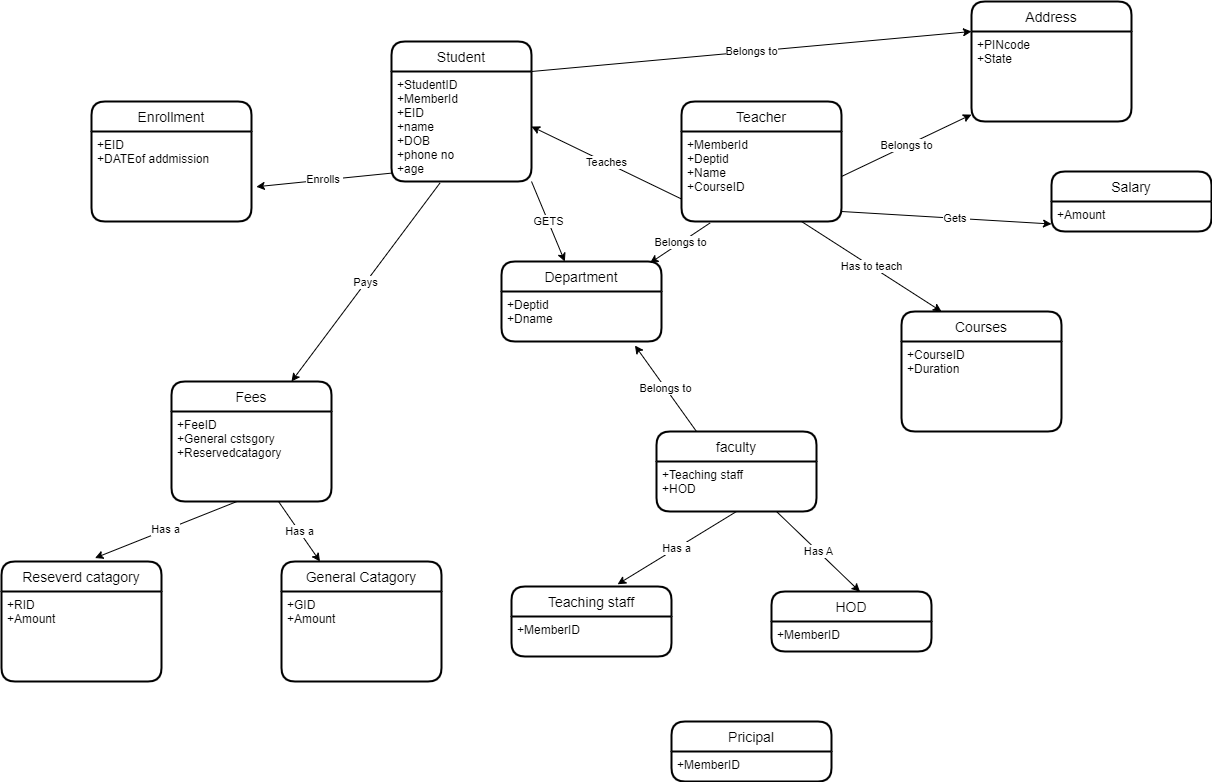

The diagram above was exported from draw.io. Its source (the exported page's mxGraphModel, read from the mxfile embedded in the PNG):
<mxGraphModel dx="2312" dy="648" grid="1" gridSize="10" guides="1" tooltips="1" connect="1" arrows="1" fold="1" page="1" pageScale="1" pageWidth="850" pageHeight="1100" math="0" shadow="0">
  <root>
    <mxCell id="0" />
    <mxCell id="1" parent="0" />
    <mxCell id="pl31kZ1J3LlSXlYk5rVL-14" value="Student" style="swimlane;childLayout=stackLayout;horizontal=1;startSize=30;horizontalStack=0;rounded=1;fontSize=14;fontStyle=0;strokeWidth=2;resizeParent=0;resizeLast=1;shadow=0;dashed=0;align=center;" vertex="1" parent="1">
      <mxGeometry x="80" y="80" width="140" height="140" as="geometry" />
    </mxCell>
    <mxCell id="pl31kZ1J3LlSXlYk5rVL-15" value="+StudentID &#10;+MemberId&#10;+EID&#10;+name&#10;+DOB&#10;+phone no&#10;+age&#10;" style="align=left;strokeColor=none;fillColor=none;spacingLeft=4;fontSize=12;verticalAlign=top;resizable=0;rotatable=0;part=1;" vertex="1" parent="pl31kZ1J3LlSXlYk5rVL-14">
      <mxGeometry y="30" width="140" height="110" as="geometry" />
    </mxCell>
    <mxCell id="pl31kZ1J3LlSXlYk5rVL-30" value="Teacher" style="swimlane;childLayout=stackLayout;horizontal=1;startSize=30;horizontalStack=0;rounded=1;fontSize=14;fontStyle=0;strokeWidth=2;resizeParent=0;resizeLast=1;shadow=0;dashed=0;align=center;" vertex="1" parent="1">
      <mxGeometry x="370" y="140" width="160" height="120" as="geometry" />
    </mxCell>
    <mxCell id="pl31kZ1J3LlSXlYk5rVL-31" value="+MemberId&#10;+Deptid&#10;+Name&#10;+CourseID" style="align=left;strokeColor=none;fillColor=none;spacingLeft=4;fontSize=12;verticalAlign=top;resizable=0;rotatable=0;part=1;" vertex="1" parent="pl31kZ1J3LlSXlYk5rVL-30">
      <mxGeometry y="30" width="160" height="90" as="geometry" />
    </mxCell>
    <mxCell id="pl31kZ1J3LlSXlYk5rVL-32" value="Department" style="swimlane;childLayout=stackLayout;horizontal=1;startSize=30;horizontalStack=0;rounded=1;fontSize=14;fontStyle=0;strokeWidth=2;resizeParent=0;resizeLast=1;shadow=0;dashed=0;align=center;" vertex="1" parent="1">
      <mxGeometry x="190" y="300" width="160" height="80" as="geometry" />
    </mxCell>
    <mxCell id="pl31kZ1J3LlSXlYk5rVL-33" value="+Deptid&#10;+Dname&#10;" style="align=left;strokeColor=none;fillColor=none;spacingLeft=4;fontSize=12;verticalAlign=top;resizable=0;rotatable=0;part=1;" vertex="1" parent="pl31kZ1J3LlSXlYk5rVL-32">
      <mxGeometry y="30" width="160" height="50" as="geometry" />
    </mxCell>
    <mxCell id="pl31kZ1J3LlSXlYk5rVL-34" value="faculty" style="swimlane;childLayout=stackLayout;horizontal=1;startSize=30;horizontalStack=0;rounded=1;fontSize=14;fontStyle=0;strokeWidth=2;resizeParent=0;resizeLast=1;shadow=0;dashed=0;align=center;" vertex="1" parent="1">
      <mxGeometry x="345" y="470" width="160" height="80" as="geometry" />
    </mxCell>
    <mxCell id="pl31kZ1J3LlSXlYk5rVL-35" value="+Teaching staff&#10;+HOD&#10;" style="align=left;strokeColor=none;fillColor=none;spacingLeft=4;fontSize=12;verticalAlign=top;resizable=0;rotatable=0;part=1;" vertex="1" parent="pl31kZ1J3LlSXlYk5rVL-34">
      <mxGeometry y="30" width="160" height="50" as="geometry" />
    </mxCell>
    <mxCell id="pl31kZ1J3LlSXlYk5rVL-36" value="Courses" style="swimlane;childLayout=stackLayout;horizontal=1;startSize=30;horizontalStack=0;rounded=1;fontSize=14;fontStyle=0;strokeWidth=2;resizeParent=0;resizeLast=1;shadow=0;dashed=0;align=center;" vertex="1" parent="1">
      <mxGeometry x="590" y="350" width="160" height="120" as="geometry" />
    </mxCell>
    <mxCell id="pl31kZ1J3LlSXlYk5rVL-37" value="+CourseID&#10;+Duration" style="align=left;strokeColor=none;fillColor=none;spacingLeft=4;fontSize=12;verticalAlign=top;resizable=0;rotatable=0;part=1;" vertex="1" parent="pl31kZ1J3LlSXlYk5rVL-36">
      <mxGeometry y="30" width="160" height="90" as="geometry" />
    </mxCell>
    <mxCell id="pl31kZ1J3LlSXlYk5rVL-38" value="Fees" style="swimlane;childLayout=stackLayout;horizontal=1;startSize=30;horizontalStack=0;rounded=1;fontSize=14;fontStyle=0;strokeWidth=2;resizeParent=0;resizeLast=1;shadow=0;dashed=0;align=center;" vertex="1" parent="1">
      <mxGeometry x="-140" y="420" width="160" height="120" as="geometry" />
    </mxCell>
    <mxCell id="pl31kZ1J3LlSXlYk5rVL-39" value="+FeeID&#10;+General cstsgory&#10;+Reservedcatagory&#10;" style="align=left;strokeColor=none;fillColor=none;spacingLeft=4;fontSize=12;verticalAlign=top;resizable=0;rotatable=0;part=1;" vertex="1" parent="pl31kZ1J3LlSXlYk5rVL-38">
      <mxGeometry y="30" width="160" height="90" as="geometry" />
    </mxCell>
    <mxCell id="pl31kZ1J3LlSXlYk5rVL-42" value="Reseverd catagory" style="swimlane;childLayout=stackLayout;horizontal=1;startSize=30;horizontalStack=0;rounded=1;fontSize=14;fontStyle=0;strokeWidth=2;resizeParent=0;resizeLast=1;shadow=0;dashed=0;align=center;" vertex="1" parent="1">
      <mxGeometry x="-310" y="600" width="160" height="120" as="geometry" />
    </mxCell>
    <mxCell id="pl31kZ1J3LlSXlYk5rVL-43" value="+RID&#10;+Amount&#10;" style="align=left;strokeColor=none;fillColor=none;spacingLeft=4;fontSize=12;verticalAlign=top;resizable=0;rotatable=0;part=1;" vertex="1" parent="pl31kZ1J3LlSXlYk5rVL-42">
      <mxGeometry y="30" width="160" height="90" as="geometry" />
    </mxCell>
    <mxCell id="pl31kZ1J3LlSXlYk5rVL-46" value="Teaching staff" style="swimlane;childLayout=stackLayout;horizontal=1;startSize=30;horizontalStack=0;rounded=1;fontSize=14;fontStyle=0;strokeWidth=2;resizeParent=0;resizeLast=1;shadow=0;dashed=0;align=center;" vertex="1" parent="1">
      <mxGeometry x="200" y="625" width="160" height="70" as="geometry" />
    </mxCell>
    <mxCell id="pl31kZ1J3LlSXlYk5rVL-47" value="+MemberID" style="align=left;strokeColor=none;fillColor=none;spacingLeft=4;fontSize=12;verticalAlign=top;resizable=0;rotatable=0;part=1;" vertex="1" parent="pl31kZ1J3LlSXlYk5rVL-46">
      <mxGeometry y="30" width="160" height="40" as="geometry" />
    </mxCell>
    <mxCell id="pl31kZ1J3LlSXlYk5rVL-52" value="HOD" style="swimlane;childLayout=stackLayout;horizontal=1;startSize=30;horizontalStack=0;rounded=1;fontSize=14;fontStyle=0;strokeWidth=2;resizeParent=0;resizeLast=1;shadow=0;dashed=0;align=center;" vertex="1" parent="1">
      <mxGeometry x="460" y="630" width="160" height="60" as="geometry" />
    </mxCell>
    <mxCell id="pl31kZ1J3LlSXlYk5rVL-53" value="+MemberID" style="align=left;strokeColor=none;fillColor=none;spacingLeft=4;fontSize=12;verticalAlign=top;resizable=0;rotatable=0;part=1;" vertex="1" parent="pl31kZ1J3LlSXlYk5rVL-52">
      <mxGeometry y="30" width="160" height="30" as="geometry" />
    </mxCell>
    <mxCell id="pl31kZ1J3LlSXlYk5rVL-54" value="Pricipal" style="swimlane;childLayout=stackLayout;horizontal=1;startSize=30;horizontalStack=0;rounded=1;fontSize=14;fontStyle=0;strokeWidth=2;resizeParent=0;resizeLast=1;shadow=0;dashed=0;align=center;" vertex="1" parent="1">
      <mxGeometry x="360" y="760" width="160" height="60" as="geometry" />
    </mxCell>
    <mxCell id="pl31kZ1J3LlSXlYk5rVL-55" value="+MemberID&#10;&#10;" style="align=left;strokeColor=none;fillColor=none;spacingLeft=4;fontSize=12;verticalAlign=top;resizable=0;rotatable=0;part=1;" vertex="1" parent="pl31kZ1J3LlSXlYk5rVL-54">
      <mxGeometry y="30" width="160" height="30" as="geometry" />
    </mxCell>
    <mxCell id="pl31kZ1J3LlSXlYk5rVL-59" value="Address" style="swimlane;childLayout=stackLayout;horizontal=1;startSize=30;horizontalStack=0;rounded=1;fontSize=14;fontStyle=0;strokeWidth=2;resizeParent=0;resizeLast=1;shadow=0;dashed=0;align=center;" vertex="1" parent="1">
      <mxGeometry x="660" y="40" width="160" height="120" as="geometry" />
    </mxCell>
    <mxCell id="pl31kZ1J3LlSXlYk5rVL-60" value="+PINcode&#10;+State" style="align=left;strokeColor=none;fillColor=none;spacingLeft=4;fontSize=12;verticalAlign=top;resizable=0;rotatable=0;part=1;" vertex="1" parent="pl31kZ1J3LlSXlYk5rVL-59">
      <mxGeometry y="30" width="160" height="90" as="geometry" />
    </mxCell>
    <mxCell id="pl31kZ1J3LlSXlYk5rVL-61" value="Enrollment" style="swimlane;childLayout=stackLayout;horizontal=1;startSize=30;horizontalStack=0;rounded=1;fontSize=14;fontStyle=0;strokeWidth=2;resizeParent=0;resizeLast=1;shadow=0;dashed=0;align=center;" vertex="1" parent="1">
      <mxGeometry x="-220" y="140" width="160" height="120" as="geometry" />
    </mxCell>
    <mxCell id="pl31kZ1J3LlSXlYk5rVL-62" value="+EID&#10;+DATEof addmission" style="align=left;strokeColor=none;fillColor=none;spacingLeft=4;fontSize=12;verticalAlign=top;resizable=0;rotatable=0;part=1;" vertex="1" parent="pl31kZ1J3LlSXlYk5rVL-61">
      <mxGeometry y="30" width="160" height="90" as="geometry" />
    </mxCell>
    <mxCell id="pl31kZ1J3LlSXlYk5rVL-63" value="Salary" style="swimlane;childLayout=stackLayout;horizontal=1;startSize=30;horizontalStack=0;rounded=1;fontSize=14;fontStyle=0;strokeWidth=2;resizeParent=0;resizeLast=1;shadow=0;dashed=0;align=center;" vertex="1" parent="1">
      <mxGeometry x="740" y="210" width="160" height="60" as="geometry" />
    </mxCell>
    <mxCell id="pl31kZ1J3LlSXlYk5rVL-64" value="+Amount" style="align=left;strokeColor=none;fillColor=none;spacingLeft=4;fontSize=12;verticalAlign=top;resizable=0;rotatable=0;part=1;" vertex="1" parent="pl31kZ1J3LlSXlYk5rVL-63">
      <mxGeometry y="30" width="160" height="30" as="geometry" />
    </mxCell>
    <mxCell id="pl31kZ1J3LlSXlYk5rVL-65" value="GETS" style="endArrow=classic;html=1;rounded=0;exitX=1;exitY=1;exitDx=0;exitDy=0;" edge="1" parent="1" source="pl31kZ1J3LlSXlYk5rVL-15" target="pl31kZ1J3LlSXlYk5rVL-32">
      <mxGeometry width="50" height="50" relative="1" as="geometry">
        <mxPoint x="390" y="390" as="sourcePoint" />
        <mxPoint x="440" y="340" as="targetPoint" />
      </mxGeometry>
    </mxCell>
    <mxCell id="pl31kZ1J3LlSXlYk5rVL-66" value="Enrolls&amp;nbsp;" style="endArrow=classic;html=1;rounded=0;exitX=0.007;exitY=0.923;exitDx=0;exitDy=0;exitPerimeter=0;entryX=1.03;entryY=0.614;entryDx=0;entryDy=0;entryPerimeter=0;" edge="1" parent="1" source="pl31kZ1J3LlSXlYk5rVL-15" target="pl31kZ1J3LlSXlYk5rVL-62">
      <mxGeometry width="50" height="50" relative="1" as="geometry">
        <mxPoint x="180" y="310" as="sourcePoint" />
        <mxPoint x="40" y="230" as="targetPoint" />
      </mxGeometry>
    </mxCell>
    <mxCell id="pl31kZ1J3LlSXlYk5rVL-67" value="Teaches" style="endArrow=classic;html=1;rounded=0;exitX=0;exitY=0.75;exitDx=0;exitDy=0;entryX=1;entryY=0.5;entryDx=0;entryDy=0;" edge="1" parent="1" source="pl31kZ1J3LlSXlYk5rVL-31" target="pl31kZ1J3LlSXlYk5rVL-15">
      <mxGeometry width="50" height="50" relative="1" as="geometry">
        <mxPoint x="400" y="400" as="sourcePoint" />
        <mxPoint x="450" y="350" as="targetPoint" />
      </mxGeometry>
    </mxCell>
    <mxCell id="pl31kZ1J3LlSXlYk5rVL-68" value="Has to teach" style="endArrow=classic;html=1;rounded=0;exitX=0.75;exitY=1;exitDx=0;exitDy=0;entryX=0.25;entryY=0;entryDx=0;entryDy=0;" edge="1" parent="1" source="pl31kZ1J3LlSXlYk5rVL-31" target="pl31kZ1J3LlSXlYk5rVL-36">
      <mxGeometry width="50" height="50" relative="1" as="geometry">
        <mxPoint x="410" y="410" as="sourcePoint" />
        <mxPoint x="460" y="360" as="targetPoint" />
      </mxGeometry>
    </mxCell>
    <mxCell id="pl31kZ1J3LlSXlYk5rVL-69" value="Belongs to" style="endArrow=classic;html=1;rounded=0;exitX=1;exitY=0;exitDx=0;exitDy=0;entryX=0;entryY=0.25;entryDx=0;entryDy=0;" edge="1" parent="1" source="pl31kZ1J3LlSXlYk5rVL-15" target="pl31kZ1J3LlSXlYk5rVL-59">
      <mxGeometry width="50" height="50" relative="1" as="geometry">
        <mxPoint x="420" y="420" as="sourcePoint" />
        <mxPoint x="470" y="370" as="targetPoint" />
      </mxGeometry>
    </mxCell>
    <mxCell id="pl31kZ1J3LlSXlYk5rVL-70" value="Belongs to" style="endArrow=classic;html=1;rounded=0;exitX=1;exitY=0.5;exitDx=0;exitDy=0;" edge="1" parent="1" source="pl31kZ1J3LlSXlYk5rVL-31" target="pl31kZ1J3LlSXlYk5rVL-60">
      <mxGeometry width="50" height="50" relative="1" as="geometry">
        <mxPoint x="230" y="120" as="sourcePoint" />
        <mxPoint x="670" y="80" as="targetPoint" />
      </mxGeometry>
    </mxCell>
    <mxCell id="pl31kZ1J3LlSXlYk5rVL-71" value="" style="endArrow=classic;html=1;rounded=0;entryX=0;entryY=0.75;entryDx=0;entryDy=0;" edge="1" parent="1" target="pl31kZ1J3LlSXlYk5rVL-64">
      <mxGeometry width="50" height="50" relative="1" as="geometry">
        <mxPoint x="530" y="250" as="sourcePoint" />
        <mxPoint x="680" y="90" as="targetPoint" />
      </mxGeometry>
    </mxCell>
    <mxCell id="pl31kZ1J3LlSXlYk5rVL-72" value="Gets&amp;nbsp;" style="edgeLabel;html=1;align=center;verticalAlign=middle;resizable=0;points=[];" vertex="1" connectable="0" parent="pl31kZ1J3LlSXlYk5rVL-71">
      <mxGeometry x="0.0929" relative="1" as="geometry">
        <mxPoint as="offset" />
      </mxGeometry>
    </mxCell>
    <mxCell id="pl31kZ1J3LlSXlYk5rVL-73" value="Belongs to" style="endArrow=classic;html=1;rounded=0;exitX=0.178;exitY=1.017;exitDx=0;exitDy=0;entryX=0.928;entryY=0.019;entryDx=0;entryDy=0;exitPerimeter=0;entryPerimeter=0;" edge="1" parent="1" source="pl31kZ1J3LlSXlYk5rVL-31" target="pl31kZ1J3LlSXlYk5rVL-32">
      <mxGeometry width="50" height="50" relative="1" as="geometry">
        <mxPoint x="250" y="140" as="sourcePoint" />
        <mxPoint x="690" y="100" as="targetPoint" />
      </mxGeometry>
    </mxCell>
    <mxCell id="pl31kZ1J3LlSXlYk5rVL-74" value="Has a" style="endArrow=classic;html=1;rounded=0;exitX=0.5;exitY=1;exitDx=0;exitDy=0;entryX=0.663;entryY=-0.032;entryDx=0;entryDy=0;entryPerimeter=0;" edge="1" parent="1" source="pl31kZ1J3LlSXlYk5rVL-35" target="pl31kZ1J3LlSXlYk5rVL-46">
      <mxGeometry width="50" height="50" relative="1" as="geometry">
        <mxPoint x="260" y="150" as="sourcePoint" />
        <mxPoint x="700" y="110" as="targetPoint" />
      </mxGeometry>
    </mxCell>
    <mxCell id="pl31kZ1J3LlSXlYk5rVL-75" value="Has A" style="endArrow=classic;html=1;rounded=0;exitX=0.75;exitY=1;exitDx=0;exitDy=0;entryX=0.553;entryY=0.004;entryDx=0;entryDy=0;entryPerimeter=0;" edge="1" parent="1" source="pl31kZ1J3LlSXlYk5rVL-35" target="pl31kZ1J3LlSXlYk5rVL-52">
      <mxGeometry width="50" height="50" relative="1" as="geometry">
        <mxPoint x="270" y="160" as="sourcePoint" />
        <mxPoint x="710" y="120" as="targetPoint" />
      </mxGeometry>
    </mxCell>
    <mxCell id="pl31kZ1J3LlSXlYk5rVL-76" value="Pays" style="endArrow=classic;html=1;rounded=0;exitX=0.346;exitY=1.014;exitDx=0;exitDy=0;entryX=0.75;entryY=0;entryDx=0;entryDy=0;exitPerimeter=0;" edge="1" parent="1" source="pl31kZ1J3LlSXlYk5rVL-15" target="pl31kZ1J3LlSXlYk5rVL-38">
      <mxGeometry width="50" height="50" relative="1" as="geometry">
        <mxPoint x="280" y="170" as="sourcePoint" />
        <mxPoint x="720" y="130" as="targetPoint" />
      </mxGeometry>
    </mxCell>
    <mxCell id="pl31kZ1J3LlSXlYk5rVL-77" value="General Catagory" style="swimlane;childLayout=stackLayout;horizontal=1;startSize=30;horizontalStack=0;rounded=1;fontSize=14;fontStyle=0;strokeWidth=2;resizeParent=0;resizeLast=1;shadow=0;dashed=0;align=center;" vertex="1" parent="1">
      <mxGeometry x="-30" y="600" width="160" height="120" as="geometry" />
    </mxCell>
    <mxCell id="pl31kZ1J3LlSXlYk5rVL-78" value="+GID&#10;+Amount&#10;" style="align=left;strokeColor=none;fillColor=none;spacingLeft=4;fontSize=12;verticalAlign=top;resizable=0;rotatable=0;part=1;" vertex="1" parent="pl31kZ1J3LlSXlYk5rVL-77">
      <mxGeometry y="30" width="160" height="90" as="geometry" />
    </mxCell>
    <mxCell id="pl31kZ1J3LlSXlYk5rVL-79" value="Has a" style="endArrow=classic;html=1;rounded=0;exitX=0.405;exitY=1.003;exitDx=0;exitDy=0;entryX=0.584;entryY=-0.029;entryDx=0;entryDy=0;entryPerimeter=0;exitPerimeter=0;" edge="1" parent="1" source="pl31kZ1J3LlSXlYk5rVL-39" target="pl31kZ1J3LlSXlYk5rVL-42">
      <mxGeometry width="50" height="50" relative="1" as="geometry">
        <mxPoint x="435" y="560" as="sourcePoint" />
        <mxPoint x="316.0799999999999" y="632.76" as="targetPoint" />
        <Array as="points" />
      </mxGeometry>
    </mxCell>
    <mxCell id="pl31kZ1J3LlSXlYk5rVL-80" value="Has a" style="endArrow=classic;html=1;rounded=0;exitX=0.67;exitY=1.003;exitDx=0;exitDy=0;exitPerimeter=0;" edge="1" parent="1" source="pl31kZ1J3LlSXlYk5rVL-39" target="pl31kZ1J3LlSXlYk5rVL-77">
      <mxGeometry width="50" height="50" relative="1" as="geometry">
        <mxPoint x="-65.19999999999982" y="550.27" as="sourcePoint" />
        <mxPoint x="-206.55999999999995" y="606.52" as="targetPoint" />
        <Array as="points" />
      </mxGeometry>
    </mxCell>
    <mxCell id="pl31kZ1J3LlSXlYk5rVL-81" value="Belongs to" style="endArrow=classic;html=1;rounded=0;exitX=0.25;exitY=0;exitDx=0;exitDy=0;entryX=0.834;entryY=1.08;entryDx=0;entryDy=0;entryPerimeter=0;" edge="1" parent="1" source="pl31kZ1J3LlSXlYk5rVL-34" target="pl31kZ1J3LlSXlYk5rVL-33">
      <mxGeometry width="50" height="50" relative="1" as="geometry">
        <mxPoint x="408.48" y="271.53" as="sourcePoint" />
        <mxPoint x="348.48" y="311.52" as="targetPoint" />
      </mxGeometry>
    </mxCell>
  </root>
</mxGraphModel>